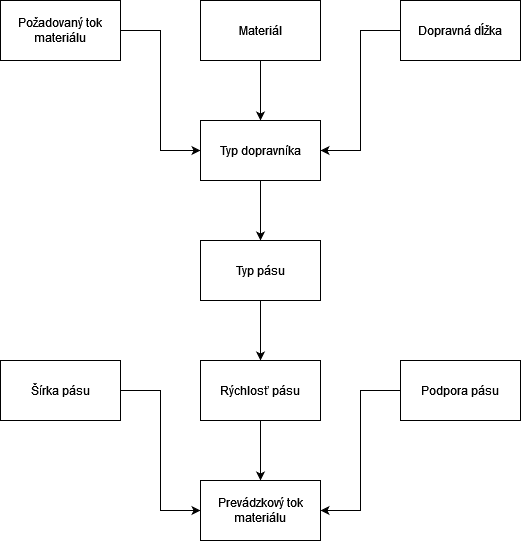

The diagram above was exported from draw.io. Its source (the exported page's mxGraphModel, read from the mxfile embedded in the PNG):
<mxGraphModel dx="1434" dy="774" grid="1" gridSize="10" guides="1" tooltips="1" connect="1" arrows="1" fold="1" page="1" pageScale="1" pageWidth="827" pageHeight="1169" math="0" shadow="0">
  <root>
    <mxCell id="WIyWlLk6GJQsqaUBKTNV-0" />
    <mxCell id="WIyWlLk6GJQsqaUBKTNV-1" parent="WIyWlLk6GJQsqaUBKTNV-0" />
    <mxCell id="uyrbuLHyjMTragpV8PbC-15" style="edgeStyle=orthogonalEdgeStyle;rounded=0;orthogonalLoop=1;jettySize=auto;html=1;entryX=0;entryY=0.5;entryDx=0;entryDy=0;" edge="1" parent="WIyWlLk6GJQsqaUBKTNV-1" source="uyrbuLHyjMTragpV8PbC-0" target="uyrbuLHyjMTragpV8PbC-4">
      <mxGeometry relative="1" as="geometry" />
    </mxCell>
    <mxCell id="uyrbuLHyjMTragpV8PbC-0" value="Požadovaný tok materiálu" style="rounded=0;whiteSpace=wrap;html=1;" vertex="1" parent="WIyWlLk6GJQsqaUBKTNV-1">
      <mxGeometry x="40" y="40" width="120" height="60" as="geometry" />
    </mxCell>
    <mxCell id="uyrbuLHyjMTragpV8PbC-14" style="edgeStyle=orthogonalEdgeStyle;rounded=0;orthogonalLoop=1;jettySize=auto;html=1;entryX=0.5;entryY=0;entryDx=0;entryDy=0;" edge="1" parent="WIyWlLk6GJQsqaUBKTNV-1" source="uyrbuLHyjMTragpV8PbC-1" target="uyrbuLHyjMTragpV8PbC-4">
      <mxGeometry relative="1" as="geometry" />
    </mxCell>
    <mxCell id="uyrbuLHyjMTragpV8PbC-1" value="Materiál" style="rounded=0;whiteSpace=wrap;html=1;" vertex="1" parent="WIyWlLk6GJQsqaUBKTNV-1">
      <mxGeometry x="240" y="40" width="120" height="60" as="geometry" />
    </mxCell>
    <mxCell id="uyrbuLHyjMTragpV8PbC-16" style="edgeStyle=orthogonalEdgeStyle;rounded=0;orthogonalLoop=1;jettySize=auto;html=1;entryX=1;entryY=0.5;entryDx=0;entryDy=0;" edge="1" parent="WIyWlLk6GJQsqaUBKTNV-1" source="uyrbuLHyjMTragpV8PbC-3" target="uyrbuLHyjMTragpV8PbC-4">
      <mxGeometry relative="1" as="geometry" />
    </mxCell>
    <mxCell id="uyrbuLHyjMTragpV8PbC-3" value="Dopravná dĺžka" style="rounded=0;whiteSpace=wrap;html=1;" vertex="1" parent="WIyWlLk6GJQsqaUBKTNV-1">
      <mxGeometry x="440" y="40" width="120" height="60" as="geometry" />
    </mxCell>
    <mxCell id="uyrbuLHyjMTragpV8PbC-17" style="edgeStyle=orthogonalEdgeStyle;rounded=0;orthogonalLoop=1;jettySize=auto;html=1;entryX=0.5;entryY=0;entryDx=0;entryDy=0;" edge="1" parent="WIyWlLk6GJQsqaUBKTNV-1" source="uyrbuLHyjMTragpV8PbC-4" target="uyrbuLHyjMTragpV8PbC-5">
      <mxGeometry relative="1" as="geometry" />
    </mxCell>
    <mxCell id="uyrbuLHyjMTragpV8PbC-4" value="Typ dopravníka" style="rounded=0;whiteSpace=wrap;html=1;" vertex="1" parent="WIyWlLk6GJQsqaUBKTNV-1">
      <mxGeometry x="240" y="160" width="120" height="60" as="geometry" />
    </mxCell>
    <mxCell id="uyrbuLHyjMTragpV8PbC-18" style="edgeStyle=orthogonalEdgeStyle;rounded=0;orthogonalLoop=1;jettySize=auto;html=1;entryX=0.5;entryY=0;entryDx=0;entryDy=0;" edge="1" parent="WIyWlLk6GJQsqaUBKTNV-1" source="uyrbuLHyjMTragpV8PbC-5" target="uyrbuLHyjMTragpV8PbC-6">
      <mxGeometry relative="1" as="geometry" />
    </mxCell>
    <mxCell id="uyrbuLHyjMTragpV8PbC-5" value="Typ pásu" style="rounded=0;whiteSpace=wrap;html=1;" vertex="1" parent="WIyWlLk6GJQsqaUBKTNV-1">
      <mxGeometry x="240" y="280" width="120" height="60" as="geometry" />
    </mxCell>
    <mxCell id="uyrbuLHyjMTragpV8PbC-19" style="edgeStyle=orthogonalEdgeStyle;rounded=0;orthogonalLoop=1;jettySize=auto;html=1;entryX=0.5;entryY=0;entryDx=0;entryDy=0;" edge="1" parent="WIyWlLk6GJQsqaUBKTNV-1" source="uyrbuLHyjMTragpV8PbC-6" target="uyrbuLHyjMTragpV8PbC-9">
      <mxGeometry relative="1" as="geometry" />
    </mxCell>
    <mxCell id="uyrbuLHyjMTragpV8PbC-6" value="Rýchlosť pásu" style="rounded=0;whiteSpace=wrap;html=1;" vertex="1" parent="WIyWlLk6GJQsqaUBKTNV-1">
      <mxGeometry x="240" y="400" width="120" height="60" as="geometry" />
    </mxCell>
    <mxCell id="uyrbuLHyjMTragpV8PbC-20" style="edgeStyle=orthogonalEdgeStyle;rounded=0;orthogonalLoop=1;jettySize=auto;html=1;entryX=0;entryY=0.5;entryDx=0;entryDy=0;" edge="1" parent="WIyWlLk6GJQsqaUBKTNV-1" source="uyrbuLHyjMTragpV8PbC-7" target="uyrbuLHyjMTragpV8PbC-9">
      <mxGeometry relative="1" as="geometry" />
    </mxCell>
    <mxCell id="uyrbuLHyjMTragpV8PbC-7" value="Šírka pásu" style="rounded=0;whiteSpace=wrap;html=1;" vertex="1" parent="WIyWlLk6GJQsqaUBKTNV-1">
      <mxGeometry x="40" y="400" width="120" height="60" as="geometry" />
    </mxCell>
    <mxCell id="uyrbuLHyjMTragpV8PbC-21" style="edgeStyle=orthogonalEdgeStyle;rounded=0;orthogonalLoop=1;jettySize=auto;html=1;entryX=1;entryY=0.5;entryDx=0;entryDy=0;" edge="1" parent="WIyWlLk6GJQsqaUBKTNV-1" source="uyrbuLHyjMTragpV8PbC-8" target="uyrbuLHyjMTragpV8PbC-9">
      <mxGeometry relative="1" as="geometry" />
    </mxCell>
    <mxCell id="uyrbuLHyjMTragpV8PbC-8" value="Podpora pásu" style="rounded=0;whiteSpace=wrap;html=1;" vertex="1" parent="WIyWlLk6GJQsqaUBKTNV-1">
      <mxGeometry x="440" y="400" width="120" height="60" as="geometry" />
    </mxCell>
    <mxCell id="uyrbuLHyjMTragpV8PbC-9" value="Prevádzkový tok materiálu" style="rounded=0;whiteSpace=wrap;html=1;" vertex="1" parent="WIyWlLk6GJQsqaUBKTNV-1">
      <mxGeometry x="240" y="520" width="120" height="60" as="geometry" />
    </mxCell>
  </root>
</mxGraphModel>